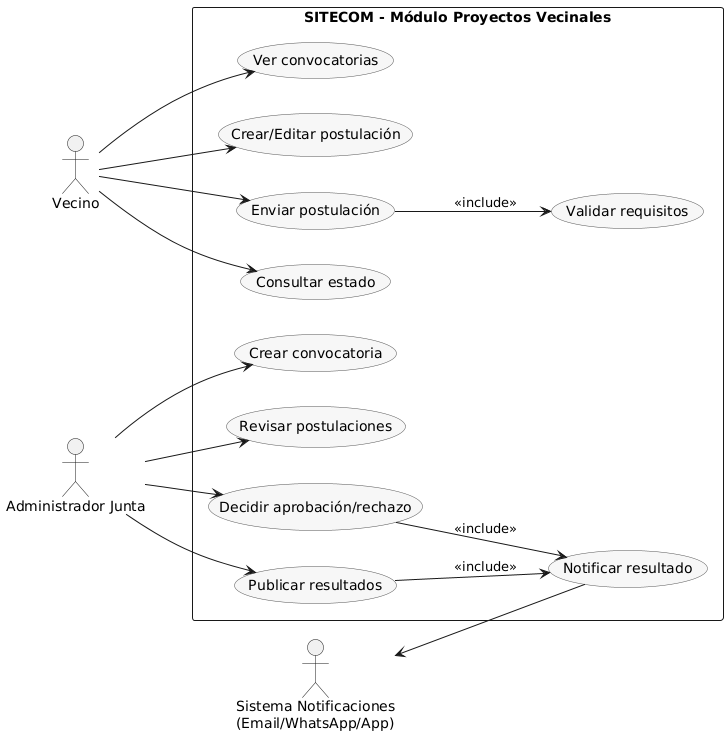

The diagram above was rendered by PlantUML. Its source (embedded in the PNG):
@startuml
left to right direction
skinparam packageStyle rectangle
skinparam usecase {
  BackgroundColor #F7F7F7
  BorderColor #555555
}

actor Vecino
actor "Administrador Junta" as Admin
actor "Sistema Notificaciones\n(Email/WhatsApp/App)" as Noti

rectangle "SITECOM - Módulo Proyectos Vecinales" as Sistema {

  ' --- Vecino (mínimo necesario) ---
  (Ver convocatorias) as UC_VerConv
  (Crear/Editar postulación) as UC_CrearEdit
  (Enviar postulación) as UC_Enviar
  (Consultar estado) as UC_Estado

  ' --- Validación/Notificación (compartidos) ---
  (Validar requisitos) as UC_ValidarReq
  (Notificar resultado) as UC_Notificar

  ' --- Administrador (mínimo necesario) ---
  (Crear convocatoria) as UC_CrearConv
  (Revisar postulaciones) as UC_Revisar
  (Decidir aprobación/rechazo) as UC_Decidir
  (Publicar resultados) as UC_Publicar
}

' ===== Actores ↔ Casos de uso (pocas flechas) =====
Vecino --> UC_VerConv
Vecino --> UC_CrearEdit
Vecino --> UC_Enviar
Vecino --> UC_Estado

Admin  --> UC_CrearConv
Admin  --> UC_Revisar
Admin  --> UC_Decidir
Admin  --> UC_Publicar

Noti  <-- UC_Notificar

' ===== Relaciones mínimas (reduce cruces) =====
UC_Enviar --> UC_ValidarReq : <<include>>
UC_Decidir --> UC_Notificar : <<include>>
UC_Publicar --> UC_Notificar : <<include>>

' (Opcional) Adjuntar documentos como extensión del editor
'(Adjuntar documentos) as UC_Adjuntos
'UC_CrearEdit ..> UC_Adjuntos : <<extend>>
@enduml